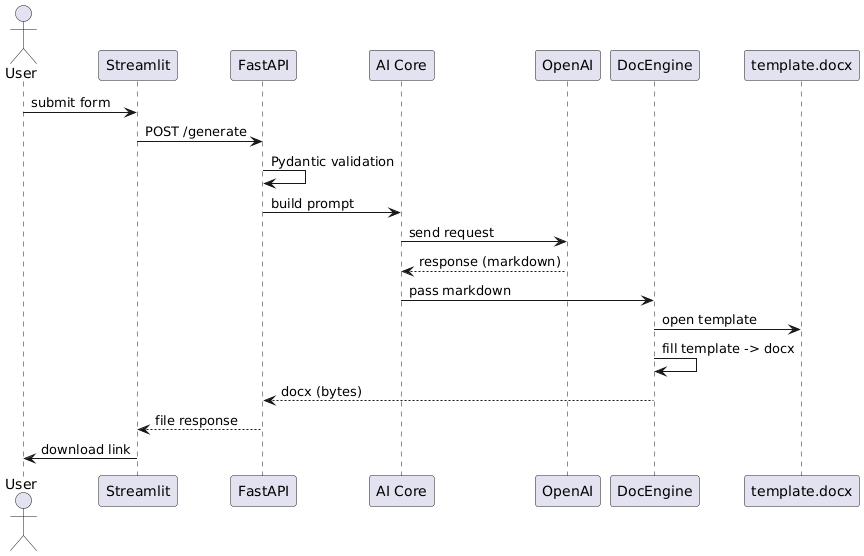

The diagram above was rendered by PlantUML. Its source (embedded in the PNG):
@startuml
actor User
participant Streamlit as FE
participant FastAPI as API
participant "AI Core" as AI
participant "OpenAI" as OA
participant "DocEngine" as DE
participant "template.docx" as T

User -> FE : submit form
FE -> API : POST /generate
API -> API : Pydantic validation
API -> AI : build prompt
AI -> OA : send request
OA --> AI : response (markdown)
AI -> DE : pass markdown
DE -> T : open template
DE -> DE : fill template -> docx
DE --> API : docx (bytes)
API --> FE : file response
FE -> User : download link
@enduml